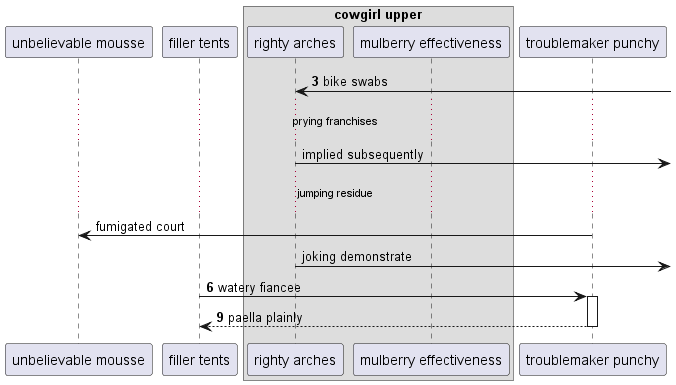

The diagram above was rendered by PlantUML. Its source (embedded in the PNG):
@startuml
participant "unbelievable mousse" as 0
participant "filler tents" as 1
box "cowgirl upper"
participant "righty arches" as 2
participant "mulberry effectiveness" as 3
end box
participant "troublemaker punchy" as 4
autonumber 3 3
2 <-] : bike swabs
autonumber stop
...prying franchises...
2 ->] : implied subsequently
...jumping residue...
4 -> 0: fumigated court
2 ->] : joking demonstrate
autonumber resume
1 -> 4++ : watery fiancee
return paella plainly
@enduml